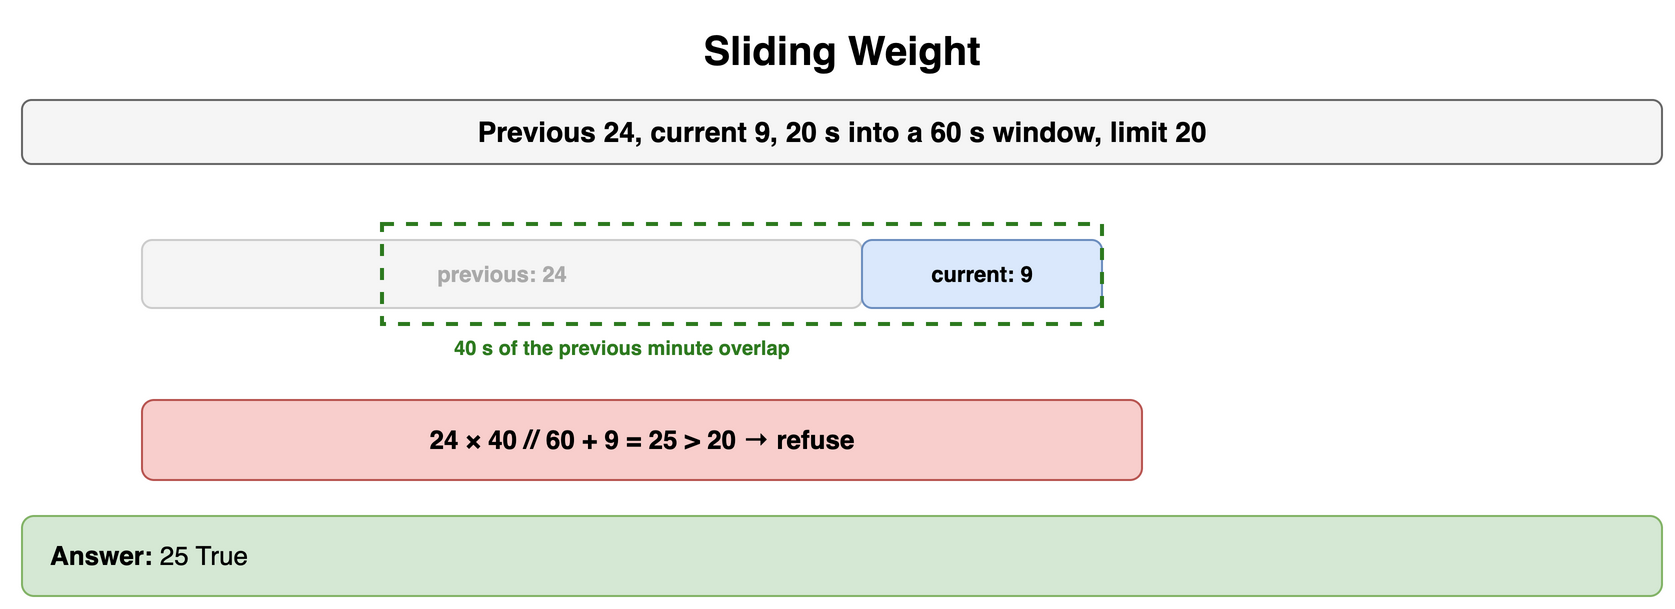

The diagram above was exported from draw.io. Its source (the exported page's mxGraphModel, read from the mxfile embedded in the PNG):
<mxGraphModel dx="900" dy="312" grid="1" gridSize="10" guides="1" tooltips="1" connect="1" arrows="1" fold="1" page="1" pageScale="1" pageWidth="900" pageHeight="312" math="0" shadow="0">
  <root>
    <mxCell id="0" />
    <mxCell id="1" parent="0" />
    <mxCell id="g1" value="Sliding Weight" style="text;html=1;align=center;verticalAlign=middle;whiteSpace=wrap;fontSize=20;fontStyle=1;" vertex="1" parent="1">
      <mxGeometry x="40" y="10" width="820" height="30" as="geometry" />
    </mxCell>
    <mxCell id="g2" value="Previous 24, current 9, 20 s into a 60 s window, limit 20" style="rounded=1;whiteSpace=wrap;html=1;fillColor=#f5f5f5;strokeColor=#666666;fontStyle=1;fontSize=14;" vertex="1" parent="1">
      <mxGeometry x="40" y="50" width="820" height="32" as="geometry" />
    </mxCell>
    <mxCell id="g3" value="previous: 24" style="rounded=1;whiteSpace=wrap;html=1;fillColor=#f5f5f5;strokeColor=#cccccc;fontSize=11;align=center;fontStyle=1;fontColor=#aaaaaa;" vertex="1" parent="1">
      <mxGeometry x="100" y="120" width="360" height="34" as="geometry" />
    </mxCell>
    <mxCell id="g4" value="current: 9" style="rounded=1;whiteSpace=wrap;html=1;fillColor=#dae8fc;strokeColor=#6c8ebf;fontSize=11;align=center;fontStyle=1;" vertex="1" parent="1">
      <mxGeometry x="460" y="120" width="120" height="34" as="geometry" />
    </mxCell>
    <mxCell id="g5" value="" style="rounded=0;fillColor=none;strokeColor=#2d7a1f;strokeWidth=2;dashed=1;" vertex="1" parent="1">
      <mxGeometry x="220" y="112" width="360" height="50" as="geometry" />
    </mxCell>
    <mxCell id="g6" value="40 s of the previous minute overlap" style="text;html=1;whiteSpace=wrap;fontSize=11;align=center;verticalAlign=middle;fontSize=10;fontColor=#2d7a1f;fontStyle=1;" vertex="1" parent="1">
      <mxGeometry x="220" y="166" width="240" height="16" as="geometry" />
    </mxCell>
    <mxCell id="g7" value="24 × 40 // 60 + 9 = 25 &gt; 20 → refuse" style="rounded=1;whiteSpace=wrap;html=1;fillColor=#f8cecc;strokeColor=#b85450;fontSize=13;align=center;fontStyle=1;" vertex="1" parent="1">
      <mxGeometry x="100" y="200" width="500" height="40" as="geometry" />
    </mxCell>
    <mxCell id="g8" value="&lt;b&gt;Answer:&lt;/b&gt; 25 True" style="rounded=1;whiteSpace=wrap;html=1;fillColor=#d5e8d4;strokeColor=#82b366;fontSize=13;align=left;spacingLeft=12;" vertex="1" parent="1">
      <mxGeometry x="40" y="258" width="820" height="40" as="geometry" />
    </mxCell>
  </root>
</mxGraphModel>